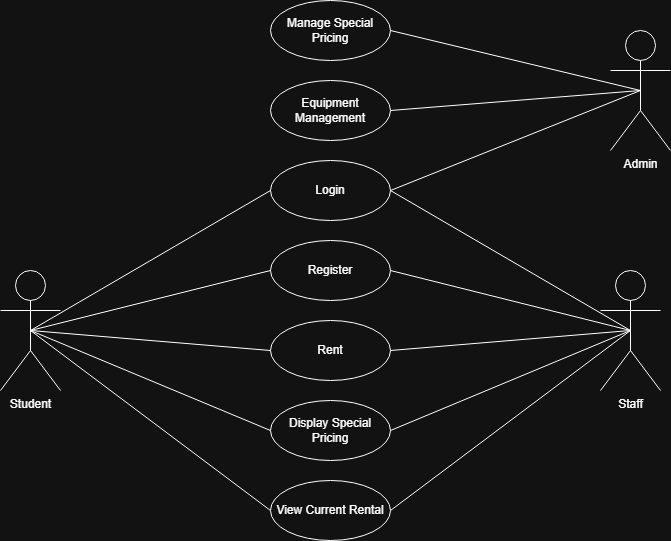

The diagram above was exported from draw.io. Its source (the exported page's mxGraphModel, read from the mxfile embedded in the PNG):
<mxGraphModel dx="1414" dy="743" grid="1" gridSize="10" guides="1" tooltips="1" connect="1" arrows="1" fold="1" page="1" pageScale="1" pageWidth="827" pageHeight="1169" math="0" shadow="0">
  <root>
    <mxCell id="0" />
    <mxCell id="1" parent="0" />
    <mxCell id="dTNuRVB3QkP_eJNdvWuI-1" parent="1" style="shape=umlActor;verticalLabelPosition=bottom;verticalAlign=top;html=1;" value="Student" vertex="1">
      <mxGeometry height="120" width="60" x="50" y="280" as="geometry" />
    </mxCell>
    <mxCell id="dTNuRVB3QkP_eJNdvWuI-2" parent="1" style="ellipse;whiteSpace=wrap;html=1;" value="Login" vertex="1">
      <mxGeometry height="60" width="120" x="320" y="170" as="geometry" />
    </mxCell>
    <mxCell id="dTNuRVB3QkP_eJNdvWuI-3" parent="1" style="shape=umlActor;verticalLabelPosition=bottom;verticalAlign=top;html=1;" value="Admin" vertex="1">
      <mxGeometry height="120" width="60" x="660" y="40" as="geometry" />
    </mxCell>
    <mxCell id="dTNuRVB3QkP_eJNdvWuI-4" parent="1" style="ellipse;whiteSpace=wrap;html=1;" value="Register" vertex="1">
      <mxGeometry height="60" width="120" x="320" y="250" as="geometry" />
    </mxCell>
    <mxCell id="dTNuRVB3QkP_eJNdvWuI-5" parent="1" style="ellipse;whiteSpace=wrap;html=1;" value="Equipment Management" vertex="1">
      <mxGeometry height="60" width="120" x="320" y="90" as="geometry" />
    </mxCell>
    <mxCell id="dTNuRVB3QkP_eJNdvWuI-6" parent="1" style="ellipse;whiteSpace=wrap;html=1;" value="Manage Special Pricing" vertex="1">
      <mxGeometry height="60" width="120" x="320" y="10" as="geometry" />
    </mxCell>
    <mxCell id="dTNuRVB3QkP_eJNdvWuI-7" parent="1" style="shape=umlActor;verticalLabelPosition=bottom;verticalAlign=top;html=1;" value="Staff" vertex="1">
      <mxGeometry height="120" width="60" x="650" y="280" as="geometry" />
    </mxCell>
    <mxCell id="dTNuRVB3QkP_eJNdvWuI-8" parent="1" style="ellipse;whiteSpace=wrap;html=1;" value="Rent&lt;span style=&quot;color: rgba(0, 0, 0, 0); font-family: monospace; font-size: 0px; text-align: start; white-space: nowrap;&quot;&gt;%3CmxGraphModel%3E%3Croot%3E%3CmxCell%20id%3D%220%22%2F%3E%3CmxCell%20id%3D%221%22%20parent%3D%220%22%2F%3E%3CmxCell%20id%3D%222%22%20parent%3D%221%22%20style%3D%22ellipse%3BwhiteSpace%3Dwrap%3Bhtml%3D1%3B%22%20value%3D%22Register%22%20vertex%3D%221%22%3E%3CmxGeometry%20height%3D%2260%22%20width%3D%22120%22%20x%3D%22320%22%20y%3D%22250%22%20as%3D%22geometry%22%2F%3E%3C%2FmxCell%3E%3C%2Froot%3E%3C%2FmxGraphModel%3E&lt;/span&gt;" vertex="1">
      <mxGeometry height="60" width="120" x="320" y="330" as="geometry" />
    </mxCell>
    <mxCell id="dTNuRVB3QkP_eJNdvWuI-9" parent="1" style="ellipse;whiteSpace=wrap;html=1;" value="View Current Rental" vertex="1">
      <mxGeometry height="60" width="120" x="320" y="490" as="geometry" />
    </mxCell>
    <mxCell id="dTNuRVB3QkP_eJNdvWuI-10" parent="1" style="ellipse;whiteSpace=wrap;html=1;" value="Display Special Pricing" vertex="1">
      <mxGeometry height="60" width="120" x="320" y="410" as="geometry" />
    </mxCell>
    <mxCell id="dTNuRVB3QkP_eJNdvWuI-11" edge="1" parent="1" source="dTNuRVB3QkP_eJNdvWuI-3" style="endArrow=none;html=1;rounded=0;entryX=1;entryY=0.5;entryDx=0;entryDy=0;exitX=0.5;exitY=0.5;exitDx=0;exitDy=0;exitPerimeter=0;" target="dTNuRVB3QkP_eJNdvWuI-6" value="">
      <mxGeometry height="50" relative="1" width="50" as="geometry">
        <mxPoint x="220" y="230" as="sourcePoint" />
        <mxPoint x="300" y="320" as="targetPoint" />
      </mxGeometry>
    </mxCell>
    <mxCell id="dTNuRVB3QkP_eJNdvWuI-12" edge="1" parent="1" style="endArrow=none;html=1;rounded=0;entryX=0.5;entryY=0.5;entryDx=0;entryDy=0;entryPerimeter=0;" target="dTNuRVB3QkP_eJNdvWuI-3" value="">
      <mxGeometry height="50" relative="1" width="50" as="geometry">
        <mxPoint x="440" y="120" as="sourcePoint" />
        <mxPoint x="490" y="70" as="targetPoint" />
      </mxGeometry>
    </mxCell>
    <mxCell id="dTNuRVB3QkP_eJNdvWuI-13" edge="1" parent="1" source="dTNuRVB3QkP_eJNdvWuI-2" style="endArrow=none;html=1;rounded=0;exitX=1;exitY=0.5;exitDx=0;exitDy=0;" value="">
      <mxGeometry height="50" relative="1" width="50" as="geometry">
        <mxPoint x="480" y="220" as="sourcePoint" />
        <mxPoint x="690" y="100" as="targetPoint" />
      </mxGeometry>
    </mxCell>
    <mxCell id="dTNuRVB3QkP_eJNdvWuI-14" edge="1" parent="1" source="dTNuRVB3QkP_eJNdvWuI-1" style="endArrow=none;html=1;rounded=0;exitX=0.5;exitY=0.5;exitDx=0;exitDy=0;exitPerimeter=0;entryX=0;entryY=0.5;entryDx=0;entryDy=0;" target="dTNuRVB3QkP_eJNdvWuI-2" value="">
      <mxGeometry height="50" relative="1" width="50" as="geometry">
        <mxPoint x="130" y="350" as="sourcePoint" />
        <mxPoint x="180" y="300" as="targetPoint" />
      </mxGeometry>
    </mxCell>
    <mxCell id="dTNuRVB3QkP_eJNdvWuI-15" edge="1" parent="1" source="dTNuRVB3QkP_eJNdvWuI-1" style="endArrow=none;html=1;rounded=0;exitX=0.5;exitY=0.5;exitDx=0;exitDy=0;exitPerimeter=0;" value="">
      <mxGeometry height="50" relative="1" width="50" as="geometry">
        <mxPoint x="270" y="330" as="sourcePoint" />
        <mxPoint x="320" y="280" as="targetPoint" />
      </mxGeometry>
    </mxCell>
    <mxCell id="dTNuRVB3QkP_eJNdvWuI-16" edge="1" parent="1" source="dTNuRVB3QkP_eJNdvWuI-1" style="endArrow=none;html=1;rounded=0;exitX=0.5;exitY=0.5;exitDx=0;exitDy=0;exitPerimeter=0;" value="">
      <mxGeometry height="50" relative="1" width="50" as="geometry">
        <mxPoint x="130" y="370" as="sourcePoint" />
        <mxPoint x="320" y="360" as="targetPoint" />
      </mxGeometry>
    </mxCell>
    <mxCell id="dTNuRVB3QkP_eJNdvWuI-17" edge="1" parent="1" source="dTNuRVB3QkP_eJNdvWuI-1" style="endArrow=none;html=1;rounded=0;exitX=0.5;exitY=0.5;exitDx=0;exitDy=0;exitPerimeter=0;" value="">
      <mxGeometry height="50" relative="1" width="50" as="geometry">
        <mxPoint x="270" y="490" as="sourcePoint" />
        <mxPoint x="320" y="440" as="targetPoint" />
      </mxGeometry>
    </mxCell>
    <mxCell id="dTNuRVB3QkP_eJNdvWuI-18" edge="1" parent="1" source="dTNuRVB3QkP_eJNdvWuI-1" style="endArrow=none;html=1;rounded=0;exitX=0.5;exitY=0.5;exitDx=0;exitDy=0;exitPerimeter=0;" value="">
      <mxGeometry height="50" relative="1" width="50" as="geometry">
        <mxPoint x="270" y="570" as="sourcePoint" />
        <mxPoint x="320" y="520" as="targetPoint" />
      </mxGeometry>
    </mxCell>
    <mxCell id="dTNuRVB3QkP_eJNdvWuI-29" edge="1" parent="1" style="endArrow=none;html=1;rounded=0;exitX=0.5;exitY=0.5;exitDx=0;exitDy=0;exitPerimeter=0;entryX=0;entryY=0.5;entryDx=0;entryDy=0;" value="">
      <mxGeometry height="50" relative="1" width="50" as="geometry">
        <mxPoint x="680" y="340" as="sourcePoint" />
        <mxPoint x="440" y="200" as="targetPoint" />
      </mxGeometry>
    </mxCell>
    <mxCell id="dTNuRVB3QkP_eJNdvWuI-30" edge="1" parent="1" style="endArrow=none;html=1;rounded=0;exitX=0.5;exitY=0.5;exitDx=0;exitDy=0;exitPerimeter=0;" value="">
      <mxGeometry height="50" relative="1" width="50" as="geometry">
        <mxPoint x="680" y="340" as="sourcePoint" />
        <mxPoint x="440" y="280" as="targetPoint" />
      </mxGeometry>
    </mxCell>
    <mxCell id="dTNuRVB3QkP_eJNdvWuI-31" edge="1" parent="1" style="endArrow=none;html=1;rounded=0;exitX=0.5;exitY=0.5;exitDx=0;exitDy=0;exitPerimeter=0;" value="">
      <mxGeometry height="50" relative="1" width="50" as="geometry">
        <mxPoint x="680" y="340" as="sourcePoint" />
        <mxPoint x="440" y="360" as="targetPoint" />
      </mxGeometry>
    </mxCell>
    <mxCell id="dTNuRVB3QkP_eJNdvWuI-32" edge="1" parent="1" style="endArrow=none;html=1;rounded=0;exitX=0.5;exitY=0.5;exitDx=0;exitDy=0;exitPerimeter=0;" value="">
      <mxGeometry height="50" relative="1" width="50" as="geometry">
        <mxPoint x="680" y="340" as="sourcePoint" />
        <mxPoint x="440" y="440" as="targetPoint" />
      </mxGeometry>
    </mxCell>
    <mxCell id="dTNuRVB3QkP_eJNdvWuI-33" edge="1" parent="1" style="endArrow=none;html=1;rounded=0;exitX=0.5;exitY=0.5;exitDx=0;exitDy=0;exitPerimeter=0;" value="">
      <mxGeometry height="50" relative="1" width="50" as="geometry">
        <mxPoint x="680" y="340" as="sourcePoint" />
        <mxPoint x="440" y="520" as="targetPoint" />
      </mxGeometry>
    </mxCell>
  </root>
</mxGraphModel>